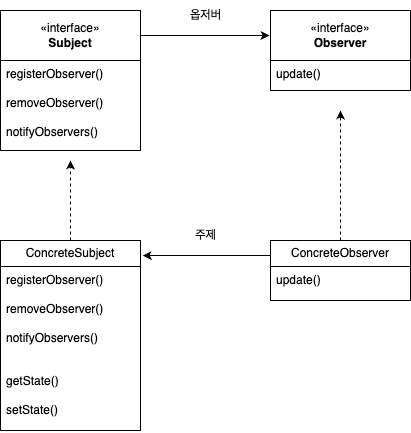

The diagram above was exported from draw.io. Its source (the exported page's mxGraphModel, read from the mxfile embedded in the PNG):
<mxGraphModel dx="1003" dy="729" grid="1" gridSize="10" guides="1" tooltips="1" connect="1" arrows="1" fold="1" page="1" pageScale="1" pageWidth="850" pageHeight="1100" math="0" shadow="0">
  <root>
    <mxCell id="0" />
    <mxCell id="1" parent="0" />
    <mxCell id="t-JnEyd74qOF0Rr3Ul6n-130" style="edgeStyle=orthogonalEdgeStyle;rounded=0;orthogonalLoop=1;jettySize=auto;html=1;entryX=0;entryY=0.5;entryDx=0;entryDy=0;" edge="1" parent="1">
      <mxGeometry relative="1" as="geometry">
        <mxPoint x="539" y="615" as="targetPoint" />
        <mxPoint x="409" y="615" as="sourcePoint" />
      </mxGeometry>
    </mxCell>
    <mxCell id="t-JnEyd74qOF0Rr3Ul6n-116" value="«interface»&lt;br&gt;&lt;b&gt;Subject&lt;/b&gt;" style="html=1;whiteSpace=wrap;" vertex="1" parent="1">
      <mxGeometry x="270" y="590" width="140" height="50" as="geometry" />
    </mxCell>
    <mxCell id="t-JnEyd74qOF0Rr3Ul6n-128" style="edgeStyle=orthogonalEdgeStyle;rounded=0;orthogonalLoop=1;jettySize=auto;html=1;dashed=1;" edge="1" parent="1" source="t-JnEyd74qOF0Rr3Ul6n-117">
      <mxGeometry relative="1" as="geometry">
        <mxPoint x="340" y="740" as="targetPoint" />
      </mxGeometry>
    </mxCell>
    <mxCell id="t-JnEyd74qOF0Rr3Ul6n-117" value="ConcreteSubject" style="swimlane;fontStyle=0;childLayout=stackLayout;horizontal=1;startSize=26;fillColor=none;horizontalStack=0;resizeParent=1;resizeParentMax=0;resizeLast=0;collapsible=1;marginBottom=0;whiteSpace=wrap;html=1;" vertex="1" parent="1">
      <mxGeometry x="270" y="820" width="140" height="190" as="geometry" />
    </mxCell>
    <mxCell id="t-JnEyd74qOF0Rr3Ul6n-118" value="registerObserver()&lt;div&gt;&lt;br&gt;&lt;/div&gt;&lt;div&gt;removeObserver()&lt;/div&gt;&lt;div&gt;&lt;br&gt;&lt;/div&gt;&lt;div&gt;notifyObservers()&lt;/div&gt;&lt;div&gt;&lt;br&gt;&lt;/div&gt;&lt;div&gt;&lt;br&gt;&lt;/div&gt;&lt;div&gt;getState()&lt;/div&gt;&lt;div&gt;&lt;br&gt;&lt;/div&gt;&lt;div&gt;setState()&lt;/div&gt;" style="text;strokeColor=none;fillColor=none;align=left;verticalAlign=top;spacingLeft=4;spacingRight=4;overflow=hidden;rotatable=0;points=[[0,0.5],[1,0.5]];portConstraint=eastwest;whiteSpace=wrap;html=1;" vertex="1" parent="t-JnEyd74qOF0Rr3Ul6n-117">
      <mxGeometry y="26" width="140" height="164" as="geometry" />
    </mxCell>
    <mxCell id="t-JnEyd74qOF0Rr3Ul6n-121" value="registerObserver()&lt;div&gt;&lt;br&gt;&lt;/div&gt;&lt;div&gt;removeObserver()&lt;/div&gt;&lt;div&gt;&lt;br&gt;&lt;/div&gt;&lt;div&gt;notifyObservers()&lt;/div&gt;" style="text;strokeColor=default;fillColor=none;align=left;verticalAlign=top;spacingLeft=4;spacingRight=4;overflow=hidden;rotatable=0;points=[[0,0.5],[1,0.5]];portConstraint=eastwest;whiteSpace=wrap;html=1;" vertex="1" parent="1">
      <mxGeometry x="270" y="640" width="140" height="90" as="geometry" />
    </mxCell>
    <mxCell id="t-JnEyd74qOF0Rr3Ul6n-124" value="«interface»&lt;br&gt;&lt;b&gt;Observer&lt;/b&gt;" style="html=1;whiteSpace=wrap;" vertex="1" parent="1">
      <mxGeometry x="540" y="590" width="140" height="50" as="geometry" />
    </mxCell>
    <mxCell id="t-JnEyd74qOF0Rr3Ul6n-125" value="update()" style="text;strokeColor=default;fillColor=none;align=left;verticalAlign=top;spacingLeft=4;spacingRight=4;overflow=hidden;rotatable=0;points=[[0,0.5],[1,0.5]];portConstraint=eastwest;whiteSpace=wrap;html=1;" vertex="1" parent="1">
      <mxGeometry x="540" y="640" width="140" height="30" as="geometry" />
    </mxCell>
    <mxCell id="t-JnEyd74qOF0Rr3Ul6n-129" style="edgeStyle=orthogonalEdgeStyle;rounded=0;orthogonalLoop=1;jettySize=auto;html=1;dashed=1;" edge="1" parent="1" source="t-JnEyd74qOF0Rr3Ul6n-126">
      <mxGeometry relative="1" as="geometry">
        <mxPoint x="610" y="690" as="targetPoint" />
      </mxGeometry>
    </mxCell>
    <mxCell id="t-JnEyd74qOF0Rr3Ul6n-131" style="edgeStyle=orthogonalEdgeStyle;rounded=0;orthogonalLoop=1;jettySize=auto;html=1;exitX=0;exitY=0.25;exitDx=0;exitDy=0;entryX=1.016;entryY=0.079;entryDx=0;entryDy=0;entryPerimeter=0;" edge="1" parent="1" source="t-JnEyd74qOF0Rr3Ul6n-126" target="t-JnEyd74qOF0Rr3Ul6n-117">
      <mxGeometry relative="1" as="geometry">
        <mxPoint x="430" y="834.9999999999998" as="targetPoint" />
      </mxGeometry>
    </mxCell>
    <mxCell id="t-JnEyd74qOF0Rr3Ul6n-126" value="ConcreteObserver" style="swimlane;fontStyle=0;childLayout=stackLayout;horizontal=1;startSize=26;fillColor=none;horizontalStack=0;resizeParent=1;resizeParentMax=0;resizeLast=0;collapsible=1;marginBottom=0;whiteSpace=wrap;html=1;" vertex="1" parent="1">
      <mxGeometry x="540" y="820" width="140" height="60" as="geometry" />
    </mxCell>
    <mxCell id="t-JnEyd74qOF0Rr3Ul6n-127" value="update()" style="text;strokeColor=none;fillColor=none;align=left;verticalAlign=top;spacingLeft=4;spacingRight=4;overflow=hidden;rotatable=0;points=[[0,0.5],[1,0.5]];portConstraint=eastwest;whiteSpace=wrap;html=1;" vertex="1" parent="t-JnEyd74qOF0Rr3Ul6n-126">
      <mxGeometry y="26" width="140" height="34" as="geometry" />
    </mxCell>
    <mxCell id="t-JnEyd74qOF0Rr3Ul6n-132" value="옵저버" style="text;html=1;align=center;verticalAlign=middle;resizable=0;points=[];autosize=1;strokeColor=none;fillColor=none;" vertex="1" parent="1">
      <mxGeometry x="450" y="580" width="50" height="30" as="geometry" />
    </mxCell>
    <mxCell id="t-JnEyd74qOF0Rr3Ul6n-133" value="주제" style="text;html=1;align=center;verticalAlign=middle;resizable=0;points=[];autosize=1;strokeColor=none;fillColor=none;" vertex="1" parent="1">
      <mxGeometry x="455" y="800" width="40" height="30" as="geometry" />
    </mxCell>
  </root>
</mxGraphModel>